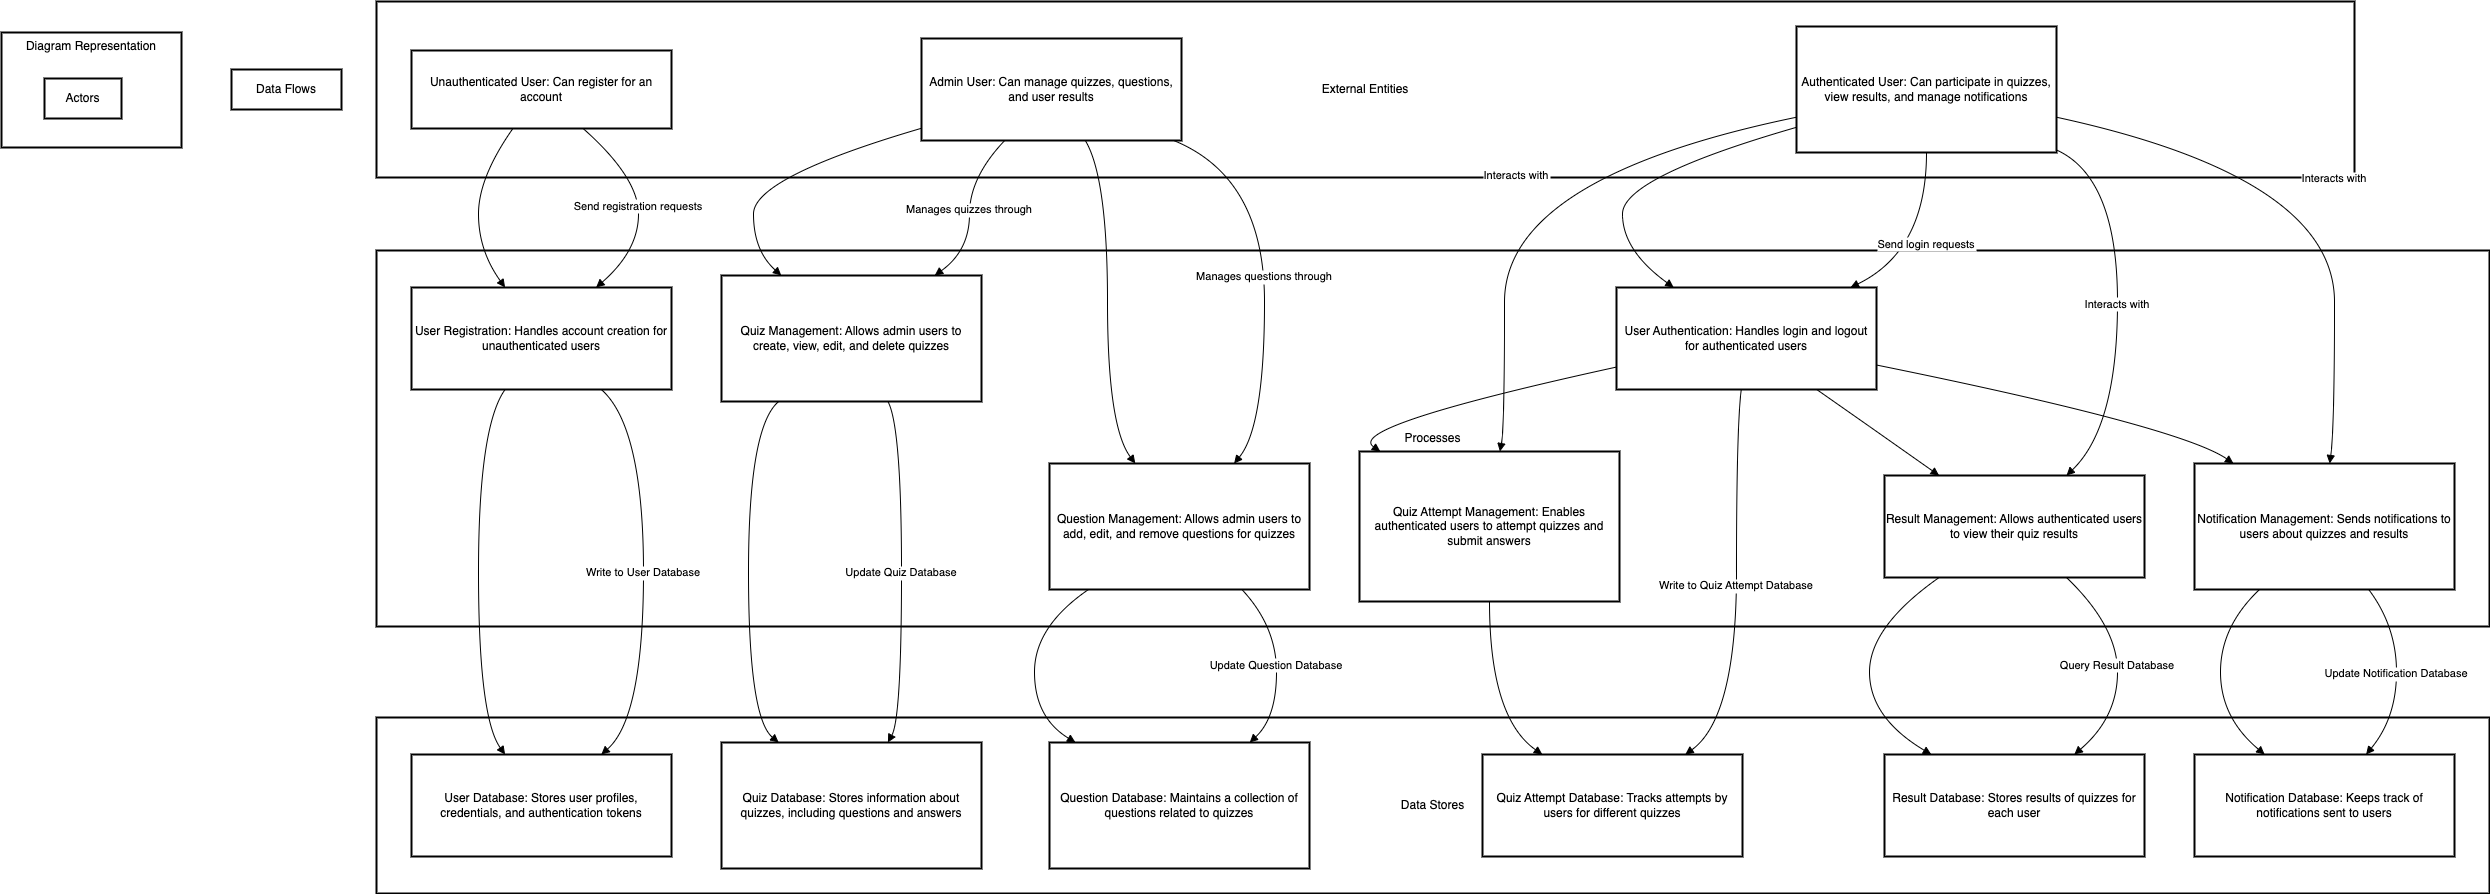

The diagram above was exported from draw.io. Its source (the exported page's mxGraphModel, read from the mxfile embedded in the PNG):
<mxGraphModel dx="880" dy="507" grid="1" gridSize="10" guides="1" tooltips="1" connect="1" arrows="1" fold="1" page="1" pageScale="1" pageWidth="827" pageHeight="1169" math="0" shadow="0">
  <root>
    <mxCell id="0" />
    <mxCell id="1" parent="0" />
    <mxCell id="2" value="Diagram Representation" style="whiteSpace=wrap;strokeWidth=2;verticalAlign=top;" parent="1" vertex="1">
      <mxGeometry x="8" y="39" width="180" height="115" as="geometry" />
    </mxCell>
    <mxCell id="3" value="Actors" style="whiteSpace=wrap;strokeWidth=2;" parent="2" vertex="1">
      <mxGeometry x="43" y="46" width="77" height="40" as="geometry" />
    </mxCell>
    <mxCell id="4" value="Data Flows" style="whiteSpace=wrap;strokeWidth=2;" parent="1" vertex="1">
      <mxGeometry x="238" y="76" width="110" height="40" as="geometry" />
    </mxCell>
    <mxCell id="5" value="Data Stores" style="whiteSpace=wrap;strokeWidth=2;" parent="1" vertex="1">
      <mxGeometry x="383" y="724" width="2113" height="176" as="geometry" />
    </mxCell>
    <mxCell id="6" value="Processes" style="whiteSpace=wrap;strokeWidth=2;" parent="1" vertex="1">
      <mxGeometry x="383" y="257" width="2113" height="376" as="geometry" />
    </mxCell>
    <mxCell id="7" value="External Entities" style="whiteSpace=wrap;strokeWidth=2;" parent="1" vertex="1">
      <mxGeometry x="383" y="8" width="1978" height="176" as="geometry" />
    </mxCell>
    <mxCell id="8" value="Unauthenticated User: Can register for an account" style="whiteSpace=wrap;strokeWidth=2;" parent="1" vertex="1">
      <mxGeometry x="418" y="57" width="260" height="78" as="geometry" />
    </mxCell>
    <mxCell id="9" value="Authenticated User: Can participate in quizzes, view results, and manage notifications" style="whiteSpace=wrap;strokeWidth=2;" parent="1" vertex="1">
      <mxGeometry x="1803" y="33" width="260" height="126" as="geometry" />
    </mxCell>
    <mxCell id="10" value="Admin User: Can manage quizzes, questions, and user results" style="whiteSpace=wrap;strokeWidth=2;" parent="1" vertex="1">
      <mxGeometry x="928" y="45" width="260" height="102" as="geometry" />
    </mxCell>
    <mxCell id="11" value="User Registration: Handles account creation for unauthenticated users" style="whiteSpace=wrap;strokeWidth=2;" parent="1" vertex="1">
      <mxGeometry x="418" y="294" width="260" height="102" as="geometry" />
    </mxCell>
    <mxCell id="12" value="User Authentication: Handles login and logout for authenticated users" style="whiteSpace=wrap;strokeWidth=2;" parent="1" vertex="1">
      <mxGeometry x="1623" y="294" width="260" height="102" as="geometry" />
    </mxCell>
    <mxCell id="13" value="Quiz Management: Allows admin users to create, view, edit, and delete quizzes" style="whiteSpace=wrap;strokeWidth=2;" parent="1" vertex="1">
      <mxGeometry x="728" y="282" width="260" height="126" as="geometry" />
    </mxCell>
    <mxCell id="14" value="Question Management: Allows admin users to add, edit, and remove questions for quizzes" style="whiteSpace=wrap;strokeWidth=2;" parent="1" vertex="1">
      <mxGeometry x="1056" y="470" width="260" height="126" as="geometry" />
    </mxCell>
    <mxCell id="15" value="Quiz Attempt Management: Enables authenticated users to attempt quizzes and submit answers" style="whiteSpace=wrap;strokeWidth=2;" parent="1" vertex="1">
      <mxGeometry x="1366" y="458" width="260" height="150" as="geometry" />
    </mxCell>
    <mxCell id="16" value="Result Management: Allows authenticated users to view their quiz results" style="whiteSpace=wrap;strokeWidth=2;" parent="1" vertex="1">
      <mxGeometry x="1891" y="482" width="260" height="102" as="geometry" />
    </mxCell>
    <mxCell id="17" value="Notification Management: Sends notifications to users about quizzes and results" style="whiteSpace=wrap;strokeWidth=2;" parent="1" vertex="1">
      <mxGeometry x="2201" y="470" width="260" height="126" as="geometry" />
    </mxCell>
    <mxCell id="18" value="User Database: Stores user profiles, credentials, and authentication tokens" style="whiteSpace=wrap;strokeWidth=2;" parent="1" vertex="1">
      <mxGeometry x="418" y="761" width="260" height="102" as="geometry" />
    </mxCell>
    <mxCell id="19" value="Quiz Database: Stores information about quizzes, including questions and answers" style="whiteSpace=wrap;strokeWidth=2;" parent="1" vertex="1">
      <mxGeometry x="728" y="749" width="260" height="126" as="geometry" />
    </mxCell>
    <mxCell id="20" value="Question Database: Maintains a collection of questions related to quizzes" style="whiteSpace=wrap;strokeWidth=2;" parent="1" vertex="1">
      <mxGeometry x="1056" y="749" width="260" height="126" as="geometry" />
    </mxCell>
    <mxCell id="21" value="Quiz Attempt Database: Tracks attempts by users for different quizzes" style="whiteSpace=wrap;strokeWidth=2;" parent="1" vertex="1">
      <mxGeometry x="1489" y="761" width="260" height="102" as="geometry" />
    </mxCell>
    <mxCell id="22" value="Result Database: Stores results of quizzes for each user" style="whiteSpace=wrap;strokeWidth=2;" parent="1" vertex="1">
      <mxGeometry x="1891" y="761" width="260" height="102" as="geometry" />
    </mxCell>
    <mxCell id="23" value="Notification Database: Keeps track of notifications sent to users" style="whiteSpace=wrap;strokeWidth=2;" parent="1" vertex="1">
      <mxGeometry x="2201" y="761" width="260" height="102" as="geometry" />
    </mxCell>
    <mxCell id="24" value="" style="curved=1;startArrow=none;endArrow=block;exitX=0.39;exitY=1;entryX=0.36;entryY=0;" parent="1" source="8" target="11" edge="1">
      <mxGeometry relative="1" as="geometry">
        <Array as="points">
          <mxPoint x="485" y="184" />
          <mxPoint x="485" y="257" />
        </Array>
      </mxGeometry>
    </mxCell>
    <mxCell id="25" value="" style="curved=1;startArrow=none;endArrow=block;exitX=0.36;exitY=1;entryX=0.36;entryY=0;" parent="1" source="11" target="18" edge="1">
      <mxGeometry relative="1" as="geometry">
        <Array as="points">
          <mxPoint x="485" y="433" />
          <mxPoint x="485" y="724" />
        </Array>
      </mxGeometry>
    </mxCell>
    <mxCell id="26" value="" style="curved=1;startArrow=none;endArrow=block;exitX=0;exitY=0.8;entryX=0.22;entryY=0;" parent="1" source="9" target="12" edge="1">
      <mxGeometry relative="1" as="geometry">
        <Array as="points">
          <mxPoint x="1629" y="184" />
          <mxPoint x="1629" y="257" />
        </Array>
      </mxGeometry>
    </mxCell>
    <mxCell id="27" value="" style="curved=1;startArrow=none;endArrow=block;exitX=0;exitY=0.78;entryX=0.08;entryY=0;" parent="1" source="12" target="15" edge="1">
      <mxGeometry relative="1" as="geometry">
        <Array as="points">
          <mxPoint x="1351" y="433" />
        </Array>
      </mxGeometry>
    </mxCell>
    <mxCell id="28" value="" style="curved=1;startArrow=none;endArrow=block;exitX=0.5;exitY=1;entryX=0.23;entryY=0;" parent="1" source="15" target="21" edge="1">
      <mxGeometry relative="1" as="geometry">
        <Array as="points">
          <mxPoint x="1496" y="724" />
        </Array>
      </mxGeometry>
    </mxCell>
    <mxCell id="29" value="" style="curved=1;startArrow=none;endArrow=block;exitX=0.77;exitY=1;entryX=0.21;entryY=0;" parent="1" source="12" target="16" edge="1">
      <mxGeometry relative="1" as="geometry">
        <Array as="points">
          <mxPoint x="1876" y="433" />
        </Array>
      </mxGeometry>
    </mxCell>
    <mxCell id="30" value="" style="curved=1;startArrow=none;endArrow=block;exitX=0.21;exitY=1;entryX=0.18;entryY=0;" parent="1" source="16" target="22" edge="1">
      <mxGeometry relative="1" as="geometry">
        <Array as="points">
          <mxPoint x="1876" y="633" />
          <mxPoint x="1876" y="724" />
        </Array>
      </mxGeometry>
    </mxCell>
    <mxCell id="31" value="" style="curved=1;startArrow=none;endArrow=block;exitX=1;exitY=0.76;entryX=0.15;entryY=0;" parent="1" source="12" target="17" edge="1">
      <mxGeometry relative="1" as="geometry">
        <Array as="points">
          <mxPoint x="2186" y="433" />
        </Array>
      </mxGeometry>
    </mxCell>
    <mxCell id="32" value="" style="curved=1;startArrow=none;endArrow=block;exitX=0.25;exitY=1;entryX=0.27;entryY=0;" parent="1" source="17" target="23" edge="1">
      <mxGeometry relative="1" as="geometry">
        <Array as="points">
          <mxPoint x="2227" y="633" />
          <mxPoint x="2227" y="724" />
        </Array>
      </mxGeometry>
    </mxCell>
    <mxCell id="33" value="" style="curved=1;startArrow=none;endArrow=block;exitX=0;exitY=0.88;entryX=0.23;entryY=0;" parent="1" source="10" target="13" edge="1">
      <mxGeometry relative="1" as="geometry">
        <Array as="points">
          <mxPoint x="760" y="184" />
          <mxPoint x="760" y="257" />
        </Array>
      </mxGeometry>
    </mxCell>
    <mxCell id="34" value="" style="curved=1;startArrow=none;endArrow=block;exitX=0.22;exitY=1;entryX=0.22;entryY=0;" parent="1" source="13" target="19" edge="1">
      <mxGeometry relative="1" as="geometry">
        <Array as="points">
          <mxPoint x="755" y="433" />
          <mxPoint x="755" y="724" />
        </Array>
      </mxGeometry>
    </mxCell>
    <mxCell id="35" value="" style="curved=1;startArrow=none;endArrow=block;exitX=0.63;exitY=1;entryX=0.33;entryY=0;" parent="1" source="10" target="14" edge="1">
      <mxGeometry relative="1" as="geometry">
        <Array as="points">
          <mxPoint x="1114" y="184" />
          <mxPoint x="1114" y="433" />
        </Array>
      </mxGeometry>
    </mxCell>
    <mxCell id="36" value="" style="curved=1;startArrow=none;endArrow=block;exitX=0.15;exitY=1;entryX=0.1;entryY=0;" parent="1" source="14" target="20" edge="1">
      <mxGeometry relative="1" as="geometry">
        <Array as="points">
          <mxPoint x="1041" y="633" />
          <mxPoint x="1041" y="724" />
        </Array>
      </mxGeometry>
    </mxCell>
    <mxCell id="37" value="Send registration requests" style="curved=1;startArrow=none;endArrow=block;exitX=0.66;exitY=1;entryX=0.71;entryY=0;" parent="1" source="8" target="11" edge="1">
      <mxGeometry relative="1" as="geometry">
        <Array as="points">
          <mxPoint x="645" y="184" />
          <mxPoint x="645" y="257" />
        </Array>
      </mxGeometry>
    </mxCell>
    <mxCell id="38" value="Send login requests" style="curved=1;startArrow=none;endArrow=block;exitX=0.5;exitY=1;entryX=0.9;entryY=0;" parent="1" source="9" target="12" edge="1">
      <mxGeometry relative="1" as="geometry">
        <Array as="points">
          <mxPoint x="1933" y="257" />
        </Array>
      </mxGeometry>
    </mxCell>
    <mxCell id="39" value="Interacts with" style="curved=1;startArrow=none;endArrow=block;exitX=0;exitY=0.72;entryX=0.54;entryY=0;" parent="1" source="9" target="15" edge="1">
      <mxGeometry relative="1" as="geometry">
        <Array as="points">
          <mxPoint x="1511" y="184" />
          <mxPoint x="1511" y="433" />
        </Array>
      </mxGeometry>
    </mxCell>
    <mxCell id="40" value="Interacts with" style="curved=1;startArrow=none;endArrow=block;exitX=1;exitY=0.98;entryX=0.7;entryY=0;" parent="1" source="9" target="16" edge="1">
      <mxGeometry relative="1" as="geometry">
        <Array as="points">
          <mxPoint x="2124" y="184" />
          <mxPoint x="2124" y="433" />
        </Array>
      </mxGeometry>
    </mxCell>
    <mxCell id="41" value="Interacts with" style="curved=1;startArrow=none;endArrow=block;exitX=1;exitY=0.72;entryX=0.52;entryY=0;" parent="1" source="9" target="17" edge="1">
      <mxGeometry relative="1" as="geometry">
        <Array as="points">
          <mxPoint x="2341" y="184" />
          <mxPoint x="2341" y="433" />
        </Array>
      </mxGeometry>
    </mxCell>
    <mxCell id="42" value="Manages quizzes through" style="curved=1;startArrow=none;endArrow=block;exitX=0.32;exitY=1;entryX=0.82;entryY=0;" parent="1" source="10" target="13" edge="1">
      <mxGeometry relative="1" as="geometry">
        <Array as="points">
          <mxPoint x="976" y="184" />
          <mxPoint x="976" y="257" />
        </Array>
      </mxGeometry>
    </mxCell>
    <mxCell id="43" value="Manages questions through" style="curved=1;startArrow=none;endArrow=block;exitX=0.97;exitY=1;entryX=0.71;entryY=0;" parent="1" source="10" target="14" edge="1">
      <mxGeometry relative="1" as="geometry">
        <Array as="points">
          <mxPoint x="1271" y="184" />
          <mxPoint x="1271" y="433" />
        </Array>
      </mxGeometry>
    </mxCell>
    <mxCell id="44" value="Write to User Database" style="curved=1;startArrow=none;endArrow=block;exitX=0.73;exitY=1;entryX=0.73;entryY=0;" parent="1" source="11" target="18" edge="1">
      <mxGeometry relative="1" as="geometry">
        <Array as="points">
          <mxPoint x="650" y="433" />
          <mxPoint x="650" y="724" />
        </Array>
      </mxGeometry>
    </mxCell>
    <mxCell id="45" value="Write to Quiz Attempt Database" style="curved=1;startArrow=none;endArrow=block;exitX=0.48;exitY=1;entryX=0.78;entryY=0;" parent="1" source="12" target="21" edge="1">
      <mxGeometry relative="1" as="geometry">
        <Array as="points">
          <mxPoint x="1743" y="433" />
          <mxPoint x="1743" y="724" />
        </Array>
      </mxGeometry>
    </mxCell>
    <mxCell id="46" value="Query Result Database" style="curved=1;startArrow=none;endArrow=block;exitX=0.7;exitY=1;entryX=0.73;entryY=0;" parent="1" source="16" target="22" edge="1">
      <mxGeometry relative="1" as="geometry">
        <Array as="points">
          <mxPoint x="2124" y="633" />
          <mxPoint x="2124" y="724" />
        </Array>
      </mxGeometry>
    </mxCell>
    <mxCell id="47" value="Update Notification Database" style="curved=1;startArrow=none;endArrow=block;exitX=0.67;exitY=1;entryX=0.66;entryY=0;" parent="1" source="17" target="23" edge="1">
      <mxGeometry relative="1" as="geometry">
        <Array as="points">
          <mxPoint x="2403" y="633" />
          <mxPoint x="2403" y="724" />
        </Array>
      </mxGeometry>
    </mxCell>
    <mxCell id="48" value="Update Quiz Database" style="curved=1;startArrow=none;endArrow=block;exitX=0.64;exitY=1;entryX=0.64;entryY=0;" parent="1" source="13" target="19" edge="1">
      <mxGeometry relative="1" as="geometry">
        <Array as="points">
          <mxPoint x="908" y="433" />
          <mxPoint x="908" y="724" />
        </Array>
      </mxGeometry>
    </mxCell>
    <mxCell id="49" value="Update Question Database" style="curved=1;startArrow=none;endArrow=block;exitX=0.74;exitY=1;entryX=0.77;entryY=0;" parent="1" source="14" target="20" edge="1">
      <mxGeometry relative="1" as="geometry">
        <Array as="points">
          <mxPoint x="1283" y="633" />
          <mxPoint x="1283" y="724" />
        </Array>
      </mxGeometry>
    </mxCell>
  </root>
</mxGraphModel>